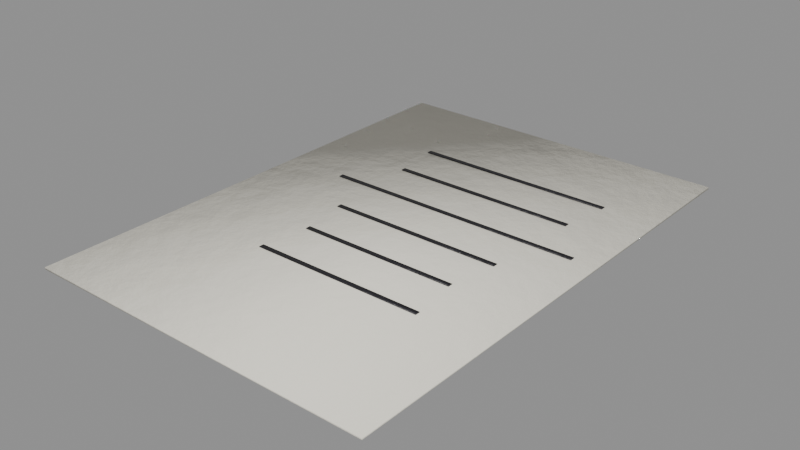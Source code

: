 # Source: story_f1_posted.blend  (saved by Blender 5.0.119; exported with 4.5.12 LTS)
import bpy
from mathutils import Matrix  # noqa: F401  (used for matrix-valued properties, if any)

bpy.ops.wm.read_factory_settings(use_empty=True)
scene = bpy.context.scene
scene.name = 'story_f1_posted'

# ---- collections
col_story_f1_posted = bpy.data.collections.new('story_f1_posted'); scene.collection.children.link(col_story_f1_posted)

# ---- materials (node trees are filled in below, after node groups)
mat_paper = bpy.data.materials.new('Paper')
mat_blackpaint = bpy.data.materials.new('BlackPaint')

# ---- material node trees
mat_paper.use_nodes = True; mat_paper.node_tree.nodes.clear()
_N = mat_paper.node_tree.nodes; _L = mat_paper.node_tree.links
n0 = _N.new('ShaderNodeBsdfPrincipled'); n0.name = 'Principled BSDF'; n0.location = (-200, 100)
n0.inputs[2].default_value = 0.9
n1 = _N.new('ShaderNodeOutputMaterial'); n1.name = 'Material Output'; n1.location = (200, 100)
n2 = _N.new('ShaderNodeTexCoord'); n2.name = 'Texture Coordinate'; n2.location = (0, 0)
n3 = _N.new('ShaderNodeMapping'); n3.name = 'Mapping'; n3.location = (0, 0)
n4 = _N.new('ShaderNodeTexNoise'); n4.name = 'Noise Texture'; n4.location = (0, 0)
n4.width = 145
n4.inputs[2].default_value = 2.2
n4.inputs[3].default_value = 3.0
n5 = _N.new('ShaderNodeValToRGB'); n5.name = 'Color Ramp'; n5.location = (0, 0)
while len(n5.color_ramp.elements) > 1: n5.color_ramp.elements.remove(n5.color_ramp.elements[-1])
n5.color_ramp.elements[0].position = 0.3; n5.color_ramp.elements[0].color = (0.8037, 0.7734, 0.6728, 1.0)
_e = n5.color_ramp.elements.new(0.5); _e.color = (0.855, 0.8228, 0.7157, 1.0)
_e = n5.color_ramp.elements.new(0.72); _e.color = (0.9371, 0.9018, 0.7844, 1.0)
n6 = _N.new('ShaderNodeSeparateXYZ'); n6.name = 'Separate XYZ'; n6.location = (0, 0)
n7 = _N.new('ShaderNodeMath'); n7.name = 'Math'; n7.location = (0, 0)
n7.operation = 'SUBTRACT'
n7.use_clamp = True
n7.inputs[0].default_value = 0.45
n8 = _N.new('ShaderNodeTexNoise'); n8.name = 'Noise Texture.001'; n8.location = (0, 0)
n8.width = 145
n8.inputs[3].default_value = 5.0
n8.inputs[4].default_value = 0.6
n9 = _N.new('ShaderNodeMath'); n9.name = 'Math.001'; n9.location = (0, 0)
n9.operation = 'MULTIPLY'
n9.inputs[1].default_value = 1.2
n10 = _N.new('ShaderNodeMath'); n10.name = 'Math.002'; n10.location = (0, 0)
n10.operation = 'MULTIPLY'
n11 = _N.new('ShaderNodeMath'); n11.name = 'Math.003'; n11.location = (0, 0)
n12 = _N.new('ShaderNodeMath'); n12.name = 'Math.004'; n12.location = (0, 0)
n12.operation = 'MULTIPLY'
n12.use_clamp = True
n12.inputs[1].default_value = 0.2
n13 = _N.new('ShaderNodeValToRGB'); n13.name = 'Color Ramp.001'; n13.location = (0, 0)
while len(n13.color_ramp.elements) > 1: n13.color_ramp.elements.remove(n13.color_ramp.elements[-1])
n13.color_ramp.elements[0].position = 0.45; n13.color_ramp.elements[0].color = (0.0, 0.0, 0.0, 1.0)
_e = n13.color_ramp.elements.new(0.95); _e.color = (0.85, 0.85, 0.85, 1.0)
n14 = _N.new('ShaderNodeMix'); n14.name = 'Mix'; n14.location = (0, 0)
n14.data_type = 'RGBA'
n14.inputs[7].default_value = (0.4793, 0.2961, 0.15, 1.0)
n15 = _N.new('ShaderNodeTexNoise'); n15.name = 'Noise Texture.002'; n15.location = (0, 0)
n15.width = 145
n15.inputs[2].default_value = 30.0
n15.inputs[3].default_value = 6.0
n15.inputs[4].default_value = 0.6
n16 = _N.new('ShaderNodeBump'); n16.name = 'Bump'; n16.location = (0, 0)
n16.inputs[0].default_value = 0.1
n16.inputs[1].default_value = 0.02
_L.new(n0.outputs[0], n1.inputs[0])
_L.new(n2.outputs[3], n3.inputs[0])
_L.new(n3.outputs[0], n4.inputs[0])
_L.new(n4.outputs[0], n5.inputs[0])
_L.new(n2.outputs[3], n6.inputs[0])
_L.new(n6.outputs[2], n7.inputs[1])
_L.new(n3.outputs[0], n8.inputs[0])
_L.new(n7.outputs[0], n9.inputs[0])
_L.new(n8.outputs[0], n10.inputs[0])
_L.new(n9.outputs[0], n11.inputs[0])
_L.new(n10.outputs[0], n11.inputs[1])
_L.new(n11.outputs[0], n12.inputs[0])
_L.new(n12.outputs[0], n13.inputs[0])
_L.new(n13.outputs[0], n14.inputs[0])
_L.new(n5.outputs[0], n14.inputs[6])
_L.new(n14.outputs[2], n0.inputs[0])
_L.new(n3.outputs[0], n15.inputs[0])
_L.new(n15.outputs[0], n16.inputs[3])
_L.new(n16.outputs[0], n0.inputs[5])
n1.is_active_output = True
mat_blackpaint.use_nodes = True; mat_blackpaint.node_tree.nodes.clear()
_N = mat_blackpaint.node_tree.nodes; _L = mat_blackpaint.node_tree.links
n0 = _N.new('ShaderNodeBsdfPrincipled'); n0.name = 'Principled BSDF'; n0.location = (-200, 100)
n0.inputs[1].default_value = 0.2
n0.inputs[2].default_value = 0.45
n1 = _N.new('ShaderNodeOutputMaterial'); n1.name = 'Material Output'; n1.location = (200, 100)
n2 = _N.new('ShaderNodeTexCoord'); n2.name = 'Texture Coordinate'; n2.location = (0, 0)
n3 = _N.new('ShaderNodeMapping'); n3.name = 'Mapping'; n3.location = (0, 0)
n4 = _N.new('ShaderNodeTexNoise'); n4.name = 'Noise Texture'; n4.location = (0, 0)
n4.width = 145
n4.inputs[2].default_value = 2.2
n4.inputs[3].default_value = 3.0
n5 = _N.new('ShaderNodeValToRGB'); n5.name = 'Color Ramp'; n5.location = (0, 0)
while len(n5.color_ramp.elements) > 1: n5.color_ramp.elements.remove(n5.color_ramp.elements[-1])
n5.color_ramp.elements[0].position = 0.3; n5.color_ramp.elements[0].color = (0.01429, 0.01293, 0.01725, 1.0)
_e = n5.color_ramp.elements.new(0.5); _e.color = (0.01681, 0.01521, 0.02029, 1.0)
_e = n5.color_ramp.elements.new(0.72); _e.color = (0.02084, 0.01886, 0.02516, 1.0)
n6 = _N.new('ShaderNodeTexNoise'); n6.name = 'Noise Texture.001'; n6.location = (0, 0)
n6.width = 145
n6.inputs[2].default_value = 9.0
n6.inputs[3].default_value = 6.0
n6.inputs[4].default_value = 0.7
n6.inputs[8].default_value = 0.3
n7 = _N.new('ShaderNodeValToRGB'); n7.name = 'Color Ramp.001'; n7.location = (0, 0)
while len(n7.color_ramp.elements) > 1: n7.color_ramp.elements.remove(n7.color_ramp.elements[-1])
n7.color_ramp.elements[0].position = 0.645; n7.color_ramp.elements[0].color = (0.0, 0.0, 0.0, 1.0)
_e = n7.color_ramp.elements.new(0.665); _e.color = (1.0, 1.0, 1.0, 1.0)
n8 = _N.new('ShaderNodeMix'); n8.name = 'Mix'; n8.location = (0, 0)
n8.data_type = 'RGBA'
n8.inputs[7].default_value = (0.07819, 0.0648, 0.05448, 1.0)
n9 = _N.new('ShaderNodeSeparateXYZ'); n9.name = 'Separate XYZ'; n9.location = (0, 0)
n10 = _N.new('ShaderNodeMath'); n10.name = 'Math'; n10.location = (0, 0)
n10.operation = 'SUBTRACT'
n10.use_clamp = True
n10.inputs[0].default_value = 0.45
n11 = _N.new('ShaderNodeTexNoise'); n11.name = 'Noise Texture.002'; n11.location = (0, 0)
n11.width = 145
n11.inputs[3].default_value = 5.0
n11.inputs[4].default_value = 0.6
n12 = _N.new('ShaderNodeMath'); n12.name = 'Math.001'; n12.location = (0, 0)
n12.operation = 'MULTIPLY'
n12.inputs[1].default_value = 1.2
n13 = _N.new('ShaderNodeMath'); n13.name = 'Math.002'; n13.location = (0, 0)
n13.operation = 'MULTIPLY'
n14 = _N.new('ShaderNodeMath'); n14.name = 'Math.003'; n14.location = (0, 0)
n15 = _N.new('ShaderNodeMath'); n15.name = 'Math.004'; n15.location = (0, 0)
n15.operation = 'MULTIPLY'
n15.use_clamp = True
n15.inputs[1].default_value = 0.4
n16 = _N.new('ShaderNodeValToRGB'); n16.name = 'Color Ramp.002'; n16.location = (0, 0)
while len(n16.color_ramp.elements) > 1: n16.color_ramp.elements.remove(n16.color_ramp.elements[-1])
n16.color_ramp.elements[0].position = 0.45; n16.color_ramp.elements[0].color = (0.0, 0.0, 0.0, 1.0)
_e = n16.color_ramp.elements.new(0.95); _e.color = (0.85, 0.85, 0.85, 1.0)
n17 = _N.new('ShaderNodeMix'); n17.name = 'Mix.001'; n17.location = (0, 0)
n17.data_type = 'RGBA'
n17.inputs[7].default_value = (0.4793, 0.2961, 0.15, 1.0)
n18 = _N.new('ShaderNodeTexNoise'); n18.name = 'Noise Texture.003'; n18.location = (0, 0)
n18.width = 145
n18.inputs[2].default_value = 30.0
n18.inputs[3].default_value = 6.0
n18.inputs[4].default_value = 0.6
n19 = _N.new('ShaderNodeBump'); n19.name = 'Bump'; n19.location = (0, 0)
n19.inputs[0].default_value = 0.25
n19.inputs[1].default_value = 0.02
_L.new(n0.outputs[0], n1.inputs[0])
_L.new(n2.outputs[3], n3.inputs[0])
_L.new(n3.outputs[0], n4.inputs[0])
_L.new(n4.outputs[0], n5.inputs[0])
_L.new(n3.outputs[0], n6.inputs[0])
_L.new(n6.outputs[0], n7.inputs[0])
_L.new(n7.outputs[0], n8.inputs[0])
_L.new(n5.outputs[0], n8.inputs[6])
_L.new(n2.outputs[3], n9.inputs[0])
_L.new(n9.outputs[2], n10.inputs[1])
_L.new(n3.outputs[0], n11.inputs[0])
_L.new(n10.outputs[0], n12.inputs[0])
_L.new(n11.outputs[0], n13.inputs[0])
_L.new(n12.outputs[0], n14.inputs[0])
_L.new(n13.outputs[0], n14.inputs[1])
_L.new(n14.outputs[0], n15.inputs[0])
_L.new(n15.outputs[0], n16.inputs[0])
_L.new(n16.outputs[0], n17.inputs[0])
_L.new(n8.outputs[2], n17.inputs[6])
_L.new(n17.outputs[2], n0.inputs[0])
_L.new(n3.outputs[0], n18.inputs[0])
_L.new(n18.outputs[0], n19.inputs[3])
_L.new(n19.outputs[0], n0.inputs[5])
n1.is_active_output = True

# ---- meshes
me_story_f1_posted_body = bpy.data.meshes.new('story_f1_posted_body')
me_story_f1_posted_body.from_pydata([(0.1026, -0.1453, 0.0002), (0.1026, -0.1453, 0.0014), (0.1032, 0.1517, 0.0002), (0.1032, 0.1517, 0.0014), (-0.1074, -0.1449, 0.0002), (-0.1074, -0.1449, 0.0014), (-0.1068, 0.1521, 0.0002), (-0.1068, 0.1521, 0.0014), (0.0713, 0.0876, 0.00165), (0.0713, 0.0876, 0.00195), (0.0713, 0.0906, 0.00165), (0.0713, 0.0906, 0.00195), (-0.0503, 0.0876, 0.00165), (-0.0503, 0.0876, 0.00195), (-0.0503, 0.0906, 0.00165), (-0.0503, 0.0906, 0.00195), (0.06696, 0.0576, 0.00165), (0.06696, 0.0576, 0.00195), (0.06696, 0.0606, 0.00165), (0.06696, 0.0606, 0.00195), (-0.04596, 0.0576, 0.00165), (-0.04596, 0.0576, 0.00195), (-0.04596, 0.0606, 0.00165), (-0.04596, 0.0606, 0.00195), (0.08913, 0.0276, 0.00165), (0.08913, 0.0276, 0.00195), (0.08913, 0.0306, 0.00165), (0.08913, 0.0306, 0.00195), (-0.06813, 0.0276, 0.00165), (-0.06813, 0.0276, 0.00195), (-0.06813, 0.0306, 0.00165), (-0.06813, 0.0306, 0.00195), (0.06313, -0.0024, 0.00165), (0.06313, -0.0024, 0.00195), (0.06313, 0.0006, 0.00165), (0.06313, 0.0006, 0.00195), (-0.04213, -0.0024, 0.00165), (-0.04213, -0.0024, 0.00195), (-0.04213, 0.0006, 0.00165), (-0.04213, 0.0006, 0.00195), (0.05795, -0.0324, 0.00165), (0.05795, -0.0324, 0.00195), (0.05795, -0.0294, 0.00165), (0.05795, -0.0294, 0.00195), (-0.03695, -0.0324, 0.00165), (-0.03695, -0.0324, 0.00195), (-0.03695, -0.0294, 0.00165), (-0.03695, -0.0294, 0.00195), (0.06209, -0.0624, 0.00165), (0.06209, -0.0624, 0.00195), (0.06209, -0.0594, 0.00165), (0.06209, -0.0594, 0.00195), (-0.04109, -0.0624, 0.00165), (-0.04109, -0.0624, 0.00195), (-0.04109, -0.0594, 0.00165), (-0.04109, -0.0594, 0.00195)], [], [(0, 2, 3, 1), (2, 6, 7, 3), (6, 4, 5, 7), (4, 0, 1, 5), (2, 0, 4, 6), (7, 5, 1, 3), (8, 10, 11, 9), (10, 14, 15, 11), (14, 12, 13, 15), (12, 8, 9, 13), (10, 8, 12, 14), (15, 13, 9, 11), (16, 18, 19, 17), (18, 22, 23, 19), (22, 20, 21, 23), (20, 16, 17, 21), (18, 16, 20, 22), (23, 21, 17, 19), (24, 26, 27, 25), (26, 30, 31, 27), (30, 28, 29, 31), (28, 24, 25, 29), (26, 24, 28, 30), (31, 29, 25, 27), (32, 34, 35, 33), (34, 38, 39, 35), (38, 36, 37, 39), (36, 32, 33, 37), (34, 32, 36, 38), (39, 37, 33, 35), (40, 42, 43, 41), (42, 46, 47, 43), (46, 44, 45, 47), (44, 40, 41, 45), (42, 40, 44, 46), (47, 45, 41, 43), (48, 50, 51, 49), (50, 54, 55, 51), (54, 52, 53, 55), (52, 48, 49, 53), (50, 48, 52, 54), (55, 53, 49, 51)])
me_story_f1_posted_body.polygons.foreach_set('use_smooth', [True] * 42)
me_story_f1_posted_body.polygons.foreach_set('material_index', [0, 0, 0, 0, 0, 0, 1, 1, 1, 1, 1, 1, 1, 1, 1, 1, 1, 1, 1, 1, 1, 1, 1, 1, 1, 1, 1, 1, 1, 1, 1, 1, 1, 1, 1, 1, 1, 1, 1, 1, 1, 1])
_k = set([(0, 1), (0, 2), (0, 4), (1, 3), (1, 5), (2, 3), (2, 6), (3, 7), (4, 5), (4, 6), (5, 7), (6, 7), (8, 9), (8, 10), (8, 12), (9, 11), (9, 13), (10, 11), (10, 14), (11, 15), (12, 13), (12, 14), (13, 15), (14, 15), (16, 17), (16, 18), (16, 20), (17, 19), (17, 21), (18, 19), (18, 22), (19, 23), (20, 21), (20, 22), (21, 23), (22, 23), (24, 25), (24, 26), (24, 28), (25, 27), (25, 29), (26, 27), (26, 30), (27, 31), (28, 29), (28, 30), (29, 31), (30, 31), (32, 33), (32, 34), (32, 36), (33, 35), (33, 37), (34, 35), (34, 38), (35, 39), (36, 37), (36, 38), (37, 39), (38, 39), (40, 41), (40, 42), (40, 44), (41, 43), (41, 45), (42, 43), (42, 46), (43, 47), (44, 45), (44, 46), (45, 47), (46, 47), (48, 49), (48, 50), (48, 52), (49, 51), (49, 53), (50, 51), (50, 54), (51, 55), (52, 53), (52, 54), (53, 55), (54, 55)])
me_story_f1_posted_body.attributes.new('sharp_edge', 'BOOLEAN', 'EDGE').data.foreach_set('value', [ (min(e.vertices), max(e.vertices)) in _k for e in me_story_f1_posted_body.edges])
_uv = me_story_f1_posted_body.uv_layers.new(name='UVMap')
_uv.uv.foreach_set('vector', [0.9935, 0.0006088, 0.9935, 0.6904, 0.9907, 0.6904, 0.9907, 0.0006088, 0.9975, 0.4896, 0.9975, 0.9773, 0.9947, 0.9773, 0.9947, 0.4896, 0.9895, 0.0006088, 0.9895, 0.6904, 0.9867, 0.6904, 0.9867, 0.0006088, 0.9975, 0.0006088, 0.9975, 0.4883, 0.9947, 0.4883, 0.9947, 0.0006088, 0.4896, 0.6904, 0.4896, 0.0006089, 0.9773, 0.0006088, 0.9773, 0.6904, 0.0006089, 0.6904, 0.0006089, 0.0006089, 0.4883, 0.0006089, 0.4883, 0.6904, 0.1023, 0.6916, 0.1023, 0.6986, 0.1016, 0.6986, 0.1016, 0.6916, 0.08316, 0.6916, 0.08316, 0.974, 0.08246, 0.974, 0.08246, 0.6916, 0.1042, 0.6916, 0.1042, 0.6986, 0.1035, 0.6986, 0.1035, 0.6916, 0.08507, 0.6916, 0.08507, 0.974, 0.08437, 0.974, 0.08437, 0.6916, 0.007576, 0.974, 0.0006088, 0.974, 0.0006089, 0.6916, 0.007576, 0.6916, 0.01576, 0.974, 0.008794, 0.974, 0.008794, 0.6916, 0.01576, 0.6916, 0.1138, 0.6916, 0.1138, 0.6986, 0.1131, 0.6986, 0.1131, 0.6916, 0.08699, 0.6916, 0.08699, 0.9539, 0.08629, 0.9539, 0.08629, 0.6916, 0.1157, 0.6916, 0.1157, 0.6986, 0.115, 0.6986, 0.115, 0.6916, 0.0889, 0.6916, 0.0889, 0.9539, 0.0882, 0.9539, 0.0882, 0.6916, 0.02395, 0.9539, 0.01698, 0.9539, 0.01698, 0.6916, 0.02395, 0.6916, 0.03213, 0.9539, 0.02516, 0.9539, 0.02516, 0.6916, 0.03213, 0.6916, 0.1176, 0.6916, 0.1176, 0.6986, 0.1169, 0.6986, 0.1169, 0.6916, 0.9994, 0.0006088, 0.9994, 0.3659, 0.9987, 0.3659, 0.9987, 0.0006088, 0.1195, 0.6916, 0.1195, 0.6986, 0.1188, 0.6986, 0.1188, 0.6916, 0.9994, 0.3671, 0.9994, 0.7323, 0.9987, 0.7323, 0.9987, 0.3671, 0.9855, 0.3659, 0.9785, 0.3659, 0.9785, 0.0006088, 0.9855, 0.0006088, 0.9855, 0.7323, 0.9785, 0.7323, 0.9785, 0.3671, 0.9855, 0.3671, 0.11, 0.6916, 0.11, 0.6986, 0.1093, 0.6986, 0.1093, 0.6916, 0.09081, 0.6916, 0.09081, 0.9361, 0.09012, 0.9361, 0.09012, 0.6916, 0.1119, 0.6916, 0.1119, 0.6986, 0.1112, 0.6986, 0.1112, 0.6916, 0.09273, 0.6916, 0.09273, 0.9361, 0.09203, 0.9361, 0.09203, 0.6916, 0.0485, 0.9361, 0.04153, 0.9361, 0.04153, 0.6916, 0.0485, 0.6916, 0.04032, 0.9361, 0.03335, 0.9361, 0.03335, 0.6916, 0.04032, 0.6916, 0.1061, 0.6916, 0.1061, 0.6986, 0.1054, 0.6986, 0.1054, 0.6916, 0.09847, 0.6916, 0.09847, 0.912, 0.09778, 0.912, 0.09778, 0.6916, 0.108, 0.6916, 0.108, 0.6986, 0.1073, 0.6986, 0.1073, 0.6916, 0.1004, 0.6916, 0.1004, 0.912, 0.09969, 0.912, 0.09969, 0.6916, 0.08124, 0.912, 0.07428, 0.912, 0.07428, 0.6916, 0.08124, 0.6916, 0.07306, 0.912, 0.06609, 0.912, 0.06609, 0.6916, 0.07306, 0.6916, 0.1214, 0.6916, 0.1214, 0.6986, 0.1207, 0.6986, 0.1207, 0.6916, 0.09464, 0.6916, 0.09464, 0.9313, 0.09395, 0.9313, 0.09395, 0.6916, 0.1234, 0.6916, 0.1234, 0.6986, 0.1227, 0.6986, 0.1227, 0.6916, 0.09656, 0.6916, 0.09656, 0.9313, 0.09586, 0.9313, 0.09586, 0.6916, 0.05669, 0.9313, 0.04972, 0.9313, 0.04972, 0.6916, 0.05669, 0.6916, 0.06487, 0.9313, 0.05791, 0.9313, 0.05791, 0.6916, 0.06487, 0.6916])
me_story_f1_posted_body.materials.append(mat_paper)
me_story_f1_posted_body.materials.append(mat_blackpaint)
me_story_f1_posted_body.update()

# ---- objects
ob_story_f1_posted = bpy.data.objects.new('story_f1_posted', None)
ob_story_f1_posted_body = bpy.data.objects.new('story_f1_posted_body', me_story_f1_posted_body)

# ---- transforms, parenting, visibility, modifiers, constraints
ob_story_f1_posted.location = (0.0, 0.0, 0.0)
ob_story_f1_posted.empty_display_size = 0.25
ob_story_f1_posted_body.parent = ob_story_f1_posted
ob_story_f1_posted_body.location = (-0.0, 0.0, 0.0)

# ---- collection membership
col_story_f1_posted.objects.link(ob_story_f1_posted)
col_story_f1_posted.objects.link(ob_story_f1_posted_body)

# ---- scene / render settings (as saved in the file)
scene.frame_start = 1; scene.frame_end = 250; scene.frame_set(1)
scene.render.engine = 'BLENDER_EEVEE_NEXT'
scene.render.image_settings.exr_codec = 'NONE'
scene.render.use_bake_clear = False
scene.render.bake_margin = 0
scene.render.bake_bias = 0.0
scene.render.bake_samples = 0
scene.render.simplify_subdivision_render = 0
scene.render.simplify_child_particles_render = 0.0
scene.eevee.use_volume_custom_range = False
scene.eevee.gtao_distance = 0.0
scene.eevee.use_fast_gi = False
scene.view_settings.white_balance_temperature = 0.0
scene.view_settings.white_balance_tint = 0.0
scene.view_settings.white_balance_whitepoint = (2.97, 0.5193, -0.0414)
bpy.context.view_layer.update()

# ---- added for rendering (the .blend has no active camera and no usable light): camera, sun + grey world if the file has none
cam_auto = bpy.data.cameras.new('AutoCamera')
cam_auto.lens = 50.0
cam_auto.sensor_width = 36.0
cam_auto.clip_end = 1000.0
ob_auto_camera = bpy.data.objects.new('AutoCamera', cam_auto)
scene.collection.objects.link(ob_auto_camera)
ob_auto_camera.location = (0.335071, -0.401217, 0.270832)
ob_auto_camera.rotation_euler = (1.09748, -7.21219e-08, 0.694738)
scene.camera = ob_auto_camera
light_auto_sun = bpy.data.lights.new('AutoSun', 'SUN')
light_auto_sun.energy = 3.0
light_auto_sun.angle = 0.0523599
ob_auto_sun = bpy.data.objects.new('AutoSun', light_auto_sun)
scene.collection.objects.link(ob_auto_sun)
ob_auto_sun.rotation_euler = (0.872665, 0.174533, 0.523599)
if scene.world is None:
    world_auto = bpy.data.worlds.new('AutoWorld')
    world_auto.color = (0.3, 0.3, 0.3)
    scene.world = world_auto
bpy.context.view_layer.update()
